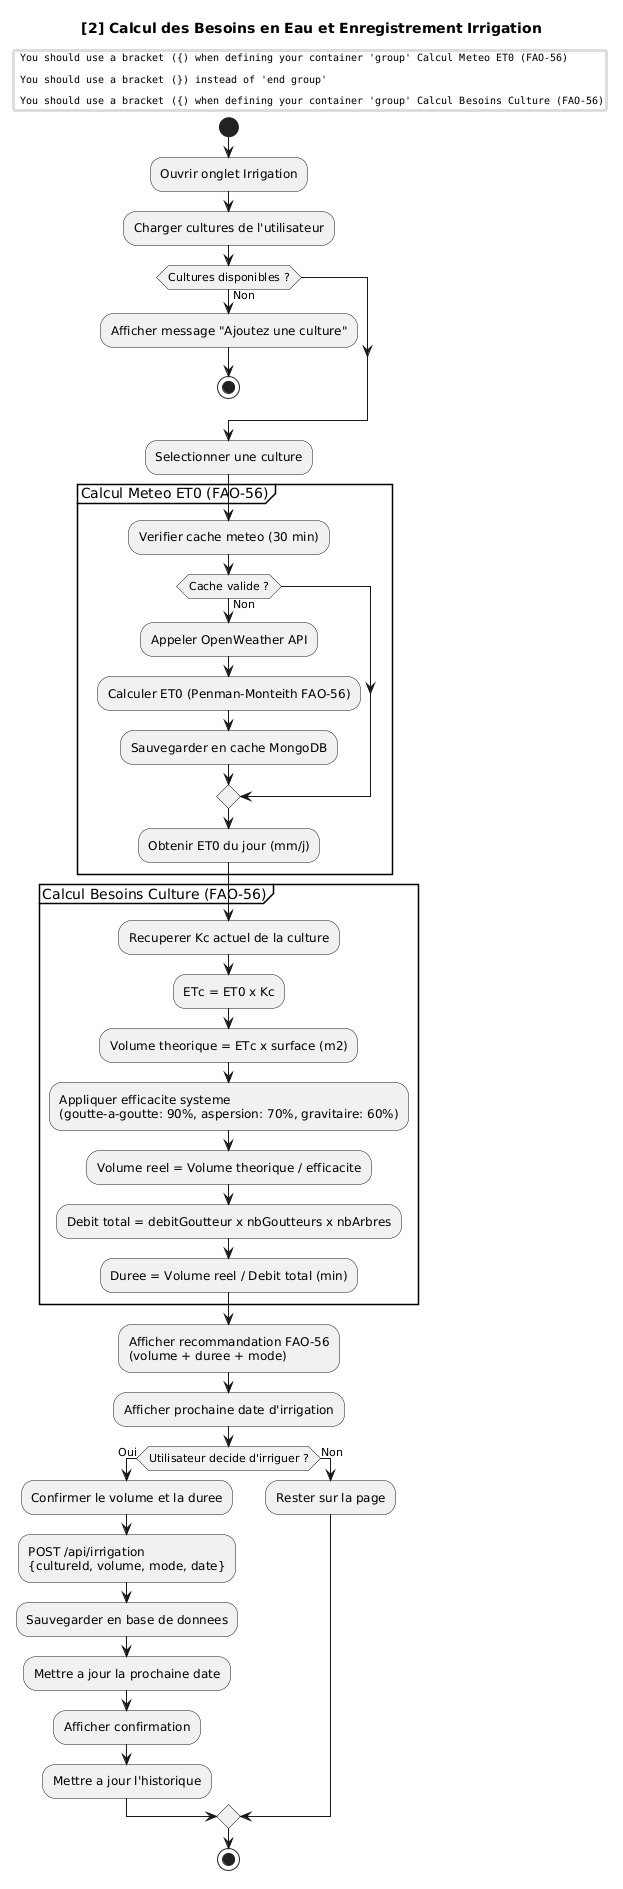

The diagram above was rendered by PlantUML. Its source (embedded in the PNG):
@startuml
skinparam monochrome true
skinparam shadowing false

' ══════════════════════════════════════════════════════
' ACTIVITE 2 : Calcul et Enregistrement d'une Irrigation
' ══════════════════════════════════════════════════════

title [2] Calcul des Besoins en Eau et Enregistrement Irrigation

start

:Ouvrir onglet Irrigation;
:Charger cultures de l'utilisateur;

if (Cultures disponibles ?) then (Non)
  :Afficher message "Ajoutez une culture";
  stop
endif

:Selectionner une culture;

group Calcul Meteo ET0 (FAO-56)
  :Verifier cache meteo (30 min);
  if (Cache valide ?) then (Non)
    :Appeler OpenWeather API;
    :Calculer ET0 (Penman-Monteith FAO-56);
    :Sauvegarder en cache MongoDB;
  endif
  :Obtenir ET0 du jour (mm/j);
end group

group Calcul Besoins Culture (FAO-56)
  :Recuperer Kc actuel de la culture;
  :ETc = ET0 x Kc;
  :Volume theorique = ETc x surface (m2);
  :Appliquer efficacite systeme\n(goutte-a-goutte: 90%, aspersion: 70%, gravitaire: 60%);
  :Volume reel = Volume theorique / efficacite;
  :Debit total = debitGoutteur x nbGoutteurs x nbArbres;
  :Duree = Volume reel / Debit total (min);
end group

:Afficher recommandation FAO-56\n(volume + duree + mode);
:Afficher prochaine date d'irrigation;

if (Utilisateur decide d'irriguer ?) then (Oui)
  :Confirmer le volume et la duree;
  :POST /api/irrigation\n{cultureId, volume, mode, date};
  :Sauvegarder en base de donnees;
  :Mettre a jour la prochaine date;
  :Afficher confirmation;
  :Mettre a jour l'historique;
else (Non)
  :Rester sur la page;
endif

stop
@enduml